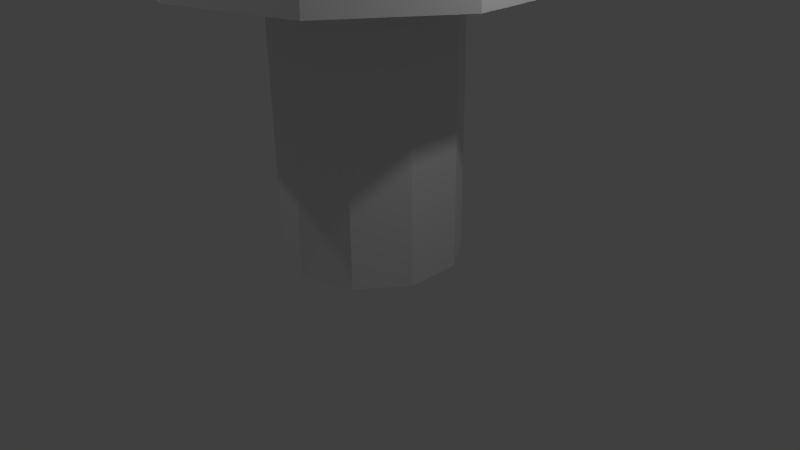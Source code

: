 # Source: mushroom.blend  (saved by Blender 2.70.0; exported with 4.5.12 LTS)
import bpy
from mathutils import Matrix  # noqa: F401  (used for matrix-valued properties, if any)

bpy.ops.wm.read_factory_settings(use_empty=True)
scene = bpy.context.scene
scene.name = 'Scene'

# ---- collections
col_collection_1 = bpy.data.collections.new('Collection 1'); scene.collection.children.link(col_collection_1)

# ---- materials (node trees are filled in below, after node groups)
mat_mushroom = bpy.data.materials.new('mushroom')
mat_mushroom.alpha_threshold = 0.0
mat_mushroom.use_transparent_shadow = False
mat_mushroom.roughness = 0.5
mat_mushroom.line_color = (0.0, 0.0, 0.0, 1.0)

# ---- material node trees

# ---- world
world_world = bpy.data.worlds.new('World'); scene.world = world_world
world_world.color = (0.05088, 0.05088, 0.05088)
world_world.use_sun_shadow = False
world_world.sun_shadow_jitter_overblur = 0.0
world_world.cycles.sampling_method = 'MANUAL'
world_world.cycles.sample_map_resolution = 256

# ---- cameras
cam_camera = bpy.data.cameras.new('Camera')
cam_camera.clip_end = 100.0
cam_camera.lens = 35.0
cam_camera.sensor_width = 32.0
cam_camera.sensor_height = 18.0
cam_camera.ortho_scale = 7.314
cam_camera.dof.focus_distance = 0.0
cam_camera.dof.aperture_fstop = 128.0

# ---- lights
light_point_002 = bpy.data.lights.new('Point.002', 'POINT')
light_point_002.transmission_factor = 0.0
light_point_002.energy = 100.0
light_point_002.shadow_buffer_clip_start = 0.5
light_point_002.shadow_soft_size = 0.1
light_point_002.shadow_maximum_resolution = 0.006
light_point_002.use_absolute_resolution = True
light_point_002.cycles.use_multiple_importance_sampling = False
light_point_001 = bpy.data.lights.new('Point.001', 'POINT')
light_point_001.transmission_factor = 0.0
light_point_001.energy = 100.0
light_point_001.shadow_buffer_clip_start = 0.5
light_point_001.shadow_soft_size = 0.1
light_point_001.shadow_maximum_resolution = 0.006
light_point_001.use_absolute_resolution = True
light_point_001.cycles.use_multiple_importance_sampling = False
light_point = bpy.data.lights.new('Point', 'POINT')
light_point.transmission_factor = 0.0
light_point.energy = 100.0
light_point.shadow_buffer_clip_start = 0.5
light_point.shadow_soft_size = 0.1
light_point.shadow_maximum_resolution = 0.006
light_point.use_absolute_resolution = True
light_point.cycles.use_multiple_importance_sampling = False
light_lamp = bpy.data.lights.new('Lamp', 'POINT')
light_lamp.transmission_factor = 0.0
light_lamp.cutoff_distance = 30.0
light_lamp.energy = 100.0
light_lamp.shadow_buffer_clip_start = 1.001
light_lamp.shadow_soft_size = 0.1
light_lamp.shadow_maximum_resolution = 0.006
light_lamp.use_absolute_resolution = True
light_lamp.cycles.use_multiple_importance_sampling = False

# ---- meshes
me_cylinder = bpy.data.meshes.new('Cylinder')
me_cylinder.from_pydata([(0.0, 0.0, 0.0), (-6.496e-10, -1.392e-08, 6.345), (5.037e-09, 1.142, 3.345), (8.479e-09, 0.9257, 6.345), (0.6714, 0.9241, 3.345), (0.5441, 0.7489, 6.345), (1.086, 0.353, 3.345), (0.8804, 0.2861, 6.345), (1.086, -0.353, 3.345), (0.8804, -0.2861, 6.345), (0.6714, -0.9241, 3.345), (0.5441, -0.7489, 6.345), (-9.482e-08, -1.142, 3.345), (-7.245e-08, -0.9257, 6.345), (-0.6714, -0.9241, 3.345), (-0.5441, -0.7489, 6.345), (-1.086, -0.353, 3.345), (-0.8804, -0.2861, 6.345), (-1.086, 0.353, 3.345), (-0.8804, 0.2861, 6.345), (-0.6714, 0.9241, 3.345), (-0.5441, 0.7489, 6.345), (-6.496e-10, 1.5, 6.045), (0.8817, 1.214, 6.045), (1.427, 0.4635, 6.045), (1.427, -0.4635, 6.045), (0.8817, -1.214, 6.045), (-1.318e-07, -1.5, 6.045), (-0.8817, -1.214, 6.045), (-1.427, -0.4635, 6.045), (-1.427, 0.4635, 6.045), (-0.8817, 1.214, 6.045), (1.494, 2.057, 3.597), (2.418, 0.7856, 3.597), (2.418, -0.7856, 3.597), (1.494, -2.057, 3.597), (-2.311e-07, -2.542, 3.597), (-1.494, -2.057, 3.597), (-2.418, -0.7856, 3.597), (-2.418, 0.7856, 3.597), (-1.494, 2.057, 3.597), (-8.886e-09, 2.542, 3.597), (1.421, 1.955, 4.686), (2.299, 0.7469, 4.686), (2.299, -0.7469, 4.686), (1.421, -1.955, 4.686), (-2.163e-07, -2.417, 4.686), (-1.421, -1.955, 4.686), (-2.299, -0.7469, 4.686), (-2.299, 0.7469, 4.686), (-1.421, 1.955, 4.686), (-4.992e-09, 2.417, 4.686), (5.037e-09, 1.142, 0.1314), (0.6714, 0.9241, 0.1314), (1.086, 0.353, 0.1314), (1.086, -0.353, 0.1314), (0.6714, -0.9241, 0.1314), (-9.482e-08, -1.142, 0.1314), (-0.6714, -0.9241, 0.1314), (-1.086, -0.353, 0.1314), (-1.086, 0.353, 0.1314), (-0.6714, 0.9241, 0.1314), (4.469e-09, 0.8976, 0.0), (0.5276, 0.7262, 0.0), (0.8537, 0.2774, 0.0), (0.8537, -0.2774, 0.0), (0.5276, -0.7262, 0.0), (-7.4e-08, -0.8976, 0.0), (-0.5276, -0.7262, 0.0), (-0.8537, -0.2774, 0.0), (-0.8537, 0.2774, 0.0), (-0.5276, 0.7262, 0.0)], [], [(2, 4, 53, 52), (1, 5, 3), (22, 3, 5, 23), (4, 6, 54, 53), (1, 7, 5), (23, 5, 7, 24), (6, 8, 55, 54), (1, 9, 7), (24, 7, 9, 25), (8, 10, 56, 55), (1, 11, 9), (25, 9, 11, 26), (10, 12, 57, 56), (1, 13, 11), (26, 11, 13, 27), (12, 14, 58, 57), (1, 15, 13), (27, 13, 15, 28), (14, 16, 59, 58), (1, 17, 15), (28, 15, 17, 29), (16, 18, 60, 59), (1, 19, 17), (29, 17, 19, 30), (18, 20, 61, 60), (1, 21, 19), (30, 19, 21, 31), (20, 2, 52, 61), (1, 3, 21), (31, 21, 3, 22), (51, 22, 23, 42), (42, 23, 24, 43), (43, 24, 25, 44), (44, 25, 26, 45), (45, 26, 27, 46), (46, 27, 28, 47), (47, 28, 29, 48), (48, 29, 30, 49), (49, 30, 31, 50), (50, 31, 22, 51), (2, 41, 32, 4), (4, 32, 33, 6), (6, 33, 34, 8), (8, 34, 35, 10), (10, 35, 36, 12), (12, 36, 37, 14), (14, 37, 38, 16), (16, 38, 39, 18), (18, 39, 40, 20), (20, 40, 41, 2), (41, 51, 42, 32), (32, 42, 43, 33), (33, 43, 44, 34), (34, 44, 45, 35), (35, 45, 46, 36), (36, 46, 47, 37), (37, 47, 48, 38), (38, 48, 49, 39), (39, 49, 50, 40), (40, 50, 51, 41), (52, 53, 63, 62), (53, 54, 64, 63), (54, 55, 65, 64), (55, 56, 66, 65), (56, 57, 67, 66), (57, 58, 68, 67), (58, 59, 69, 68), (59, 60, 70, 69), (60, 61, 71, 70), (61, 52, 62, 71), (0, 62, 63), (0, 63, 64), (0, 64, 65), (0, 65, 66), (0, 66, 67), (0, 67, 68), (0, 68, 69), (0, 69, 70), (0, 70, 71), (0, 71, 62)])
_uv = me_cylinder.uv_layers.new(name='UVMap')
_uv.uv.foreach_set('vector', [0.2903, 0.9145, 0.2584, 0.9159, 0.2572, 0.422, 0.288, 0.4206, 0.7484, 0.2369, 0.713, 0.2399, 0.7181, 0.2185, 0.6966, 0.2046, 0.7181, 0.2185, 0.713, 0.2399, 0.6875, 0.2412, 0.2584, 0.9159, 0.2259, 0.9163, 0.2264, 0.4223, 0.2572, 0.422, 0.7484, 0.2369, 0.7215, 0.2601, 0.713, 0.2399, 0.6875, 0.2412, 0.713, 0.2399, 0.7215, 0.2601, 0.7016, 0.2762, 0.2259, 0.9163, 0.1937, 0.9153, 0.1956, 0.4214, 0.2264, 0.4223, 0.7484, 0.2369, 0.7403, 0.2715, 0.7215, 0.2601, 0.7016, 0.2762, 0.7215, 0.2601, 0.7403, 0.2715, 0.7337, 0.2963, 0.1937, 0.9153, 0.1623, 0.9135, 0.1648, 0.4196, 0.1956, 0.4214, 0.7484, 0.2369, 0.7622, 0.2697, 0.7403, 0.2715, 0.7337, 0.2963, 0.7403, 0.2715, 0.7622, 0.2697, 0.7714, 0.2936, 0.1623, 0.9135, 0.1319, 0.9116, 0.1341, 0.4176, 0.1648, 0.4196, 0.7484, 0.2369, 0.7788, 0.2554, 0.7622, 0.2697, 0.7714, 0.2936, 0.7622, 0.2697, 0.7788, 0.2554, 0.8003, 0.2693, 0.1319, 0.9116, 0.1023, 0.9101, 0.1034, 0.4162, 0.1341, 0.4176, 0.7484, 0.2369, 0.7838, 0.234, 0.7788, 0.2554, 0.8003, 0.2693, 0.7788, 0.2554, 0.7838, 0.234, 0.8094, 0.2327, 0.1023, 0.9101, 0.07306, 0.9098, 0.07268, 0.4159, 0.1034, 0.4162, 0.7484, 0.2369, 0.7754, 0.2138, 0.7838, 0.234, 0.8094, 0.2327, 0.7838, 0.234, 0.7754, 0.2138, 0.7952, 0.1976, 0.3805, 0.9098, 0.3512, 0.9108, 0.3494, 0.4168, 0.3801, 0.4159, 0.7484, 0.2369, 0.7566, 0.2024, 0.7754, 0.2138, 0.7952, 0.1976, 0.7754, 0.2138, 0.7566, 0.2024, 0.7632, 0.1776, 0.3512, 0.9108, 0.3212, 0.9125, 0.3187, 0.4186, 0.3494, 0.4168, 0.7484, 0.2369, 0.7347, 0.2042, 0.7566, 0.2024, 0.7632, 0.1776, 0.7566, 0.2024, 0.7347, 0.2042, 0.7255, 0.1803, 0.3212, 0.9125, 0.2903, 0.9145, 0.288, 0.4206, 0.3187, 0.4186, 0.7484, 0.2369, 0.7181, 0.2185, 0.7347, 0.2042, 0.7255, 0.1803, 0.7347, 0.2042, 0.7181, 0.2185, 0.6966, 0.2046, 0.6347, 0.1576, 0.6966, 0.2046, 0.6875, 0.2412, 0.6098, 0.2396, 0.6098, 0.2396, 0.6875, 0.2412, 0.7016, 0.2762, 0.6378, 0.3206, 0.6378, 0.3206, 0.7016, 0.2762, 0.7337, 0.2963, 0.7081, 0.3696, 0.7081, 0.3696, 0.7337, 0.2963, 0.7714, 0.2936, 0.7938, 0.368, 0.7938, 0.368, 0.7714, 0.2936, 0.8003, 0.2693, 0.8622, 0.3163, 0.8622, 0.3163, 0.8003, 0.2693, 0.8094, 0.2327, 0.8871, 0.2343, 0.8871, 0.2343, 0.8094, 0.2327, 0.7952, 0.1976, 0.8591, 0.1533, 0.8591, 0.1533, 0.7952, 0.1976, 0.7632, 0.1776, 0.7888, 0.1042, 0.7888, 0.1042, 0.7632, 0.1776, 0.7255, 0.1803, 0.7031, 0.1059, 0.7031, 0.1059, 0.7255, 0.1803, 0.6966, 0.2046, 0.6347, 0.1576, 0.2903, 0.9145, 0.289, 0.955, 0.2577, 0.9582, 0.2584, 0.9159, 0.2584, 0.9159, 0.2577, 0.9582, 0.2262, 0.9589, 0.2259, 0.9163, 0.2259, 0.9163, 0.2262, 0.9589, 0.1947, 0.9568, 0.1937, 0.9153, 0.1937, 0.9153, 0.1947, 0.9568, 0.1636, 0.9529, 0.1623, 0.9135, 0.1623, 0.9135, 0.1636, 0.9529, 0.133, 0.9484, 0.1319, 0.9116, 0.1319, 0.9116, 0.133, 0.9484, 0.1028, 0.9453, 0.1023, 0.9101, 0.1023, 0.9101, 0.1028, 0.9453, 0.07286, 0.9446, 0.07306, 0.9098, 0.3805, 0.9098, 0.3803, 0.9446, 0.3503, 0.9466, 0.3512, 0.9108, 0.3512, 0.9108, 0.3503, 0.9466, 0.3199, 0.9506, 0.3212, 0.9125, 0.3212, 0.9125, 0.3199, 0.9506, 0.289, 0.955, 0.2903, 0.9145, 0.5692, 0.1067, 0.6347, 0.1576, 0.6098, 0.2396, 0.5269, 0.2369, 0.5269, 0.2369, 0.6098, 0.2396, 0.6378, 0.3206, 0.5692, 0.3671, 0.5692, 0.3671, 0.6378, 0.3206, 0.7081, 0.3696, 0.68, 0.4476, 0.68, 0.4476, 0.7081, 0.3696, 0.7938, 0.368, 0.8169, 0.4476, 0.8169, 0.4476, 0.7938, 0.368, 0.8622, 0.3163, 0.9276, 0.3671, 0.9276, 0.3671, 0.8622, 0.3163, 0.8871, 0.2343, 0.9699, 0.2369, 0.9699, 0.2369, 0.8871, 0.2343, 0.8591, 0.1533, 0.9276, 0.1067, 0.9276, 0.1067, 0.8591, 0.1533, 0.7888, 0.1042, 0.8169, 0.02627, 0.8169, 0.02627, 0.7888, 0.1042, 0.7031, 0.1059, 0.68, 0.02627, 0.68, 0.02627, 0.7031, 0.1059, 0.6347, 0.1576, 0.5692, 0.1067, 0.288, 0.4206, 0.2572, 0.422, 0.2571, 0.4012, 0.2879, 0.4001, 0.2572, 0.422, 0.2264, 0.4223, 0.2264, 0.4014, 0.2571, 0.4012, 0.2264, 0.4223, 0.1956, 0.4214, 0.1956, 0.4007, 0.2264, 0.4014, 0.1956, 0.4214, 0.1648, 0.4196, 0.1649, 0.3993, 0.1956, 0.4007, 0.1648, 0.4196, 0.1341, 0.4176, 0.1342, 0.3978, 0.1649, 0.3993, 0.1341, 0.4176, 0.1034, 0.4162, 0.1034, 0.3966, 0.1342, 0.3978, 0.1034, 0.4162, 0.07268, 0.4159, 0.07266, 0.3964, 0.1034, 0.3966, 0.3801, 0.4159, 0.3494, 0.4168, 0.3494, 0.3971, 0.3801, 0.3964, 0.3494, 0.4168, 0.3187, 0.4186, 0.3186, 0.3985, 0.3494, 0.3971, 0.3187, 0.4186, 0.288, 0.4206, 0.2879, 0.4001, 0.3186, 0.3985, 0.3529, 0.2452, 0.2879, 0.4001, 0.2571, 0.4012, 0.3529, 0.2452, 0.2571, 0.4012, 0.2264, 0.4014, 0.3529, 0.2452, 0.2264, 0.4014, 0.1956, 0.4007, 0.0454, 0.2452, 0.1956, 0.4007, 0.1649, 0.3993, 0.0454, 0.2452, 0.1649, 0.3993, 0.1342, 0.3978, 0.0454, 0.2452, 0.1342, 0.3978, 0.1034, 0.3966, 0.0454, 0.2452, 0.1034, 0.3966, 0.07266, 0.3964, 0.3529, 0.2452, 0.3801, 0.3964, 0.3494, 0.3971, 0.3529, 0.2452, 0.3494, 0.3971, 0.3186, 0.3985, 0.3529, 0.2452, 0.3186, 0.3985, 0.2879, 0.4001])
me_cylinder.materials.append(mat_mushroom)
me_cylinder.use_remesh_preserve_volume = False
me_cylinder.use_remesh_preserve_attributes = False
me_cylinder.use_mirror_vertex_groups = False
me_cylinder.update()

# ---- objects
ob_point_002 = bpy.data.objects.new('Point.002', light_point_002)
ob_point_001 = bpy.data.objects.new('Point.001', light_point_001)
ob_point = bpy.data.objects.new('Point', light_point)
ob_mushroom = bpy.data.objects.new('mushroom', me_cylinder)
ob_lamp = bpy.data.objects.new('Lamp', light_lamp)
ob_camera = bpy.data.objects.new('Camera', cam_camera)

# ---- transforms, parenting, visibility, modifiers, constraints
ob_point_002.location = (-0.2255, 0.3207, -2.587)
ob_point_002.lineart.crease_threshold = 0.0
ob_point_001.location = (-2.326, -4.424, 8.268)
ob_point_001.lineart.crease_threshold = 0.0
ob_point.location = (-4.475, 10.57, 5.019)
ob_point.lineart.crease_threshold = 0.0
ob_mushroom.location = (6.496e-10, 1.392e-08, 0.0)
ob_mushroom.lineart.crease_threshold = 0.0
ob_lamp.location = (4.076, -0.2303, 5.904)
ob_lamp.rotation_euler = (0.6503, 0.05522, 1.866)
ob_lamp.lock_rotations_4d = False
ob_lamp.empty_display_type = 'ARROWS'
ob_lamp.color = (0.0, 0.0, 0.0, 0.0)
ob_lamp.lineart.crease_threshold = 0.0
ob_camera.location = (7.481, -6.508, 5.344)
ob_camera.rotation_euler = (1.109, 0.01082, 0.8149)
ob_camera.lock_rotations_4d = False
ob_camera.empty_display_type = 'ARROWS'
ob_camera.color = (0.0, 0.0, 0.0, 0.0)
ob_camera.display_type = 'WIRE'
ob_camera.lineart.crease_threshold = 0.0

# ---- collection membership
col_collection_1.objects.link(ob_point_002)
col_collection_1.objects.link(ob_point_001)
col_collection_1.objects.link(ob_point)
col_collection_1.objects.link(ob_mushroom)
col_collection_1.objects.link(ob_lamp)
col_collection_1.objects.link(ob_camera)

# ---- scene / render settings (as saved in the file)
scene.camera = ob_camera
scene.frame_start = 1; scene.frame_end = 250; scene.frame_set(1)
scene.render.engine = 'BLENDER_EEVEE_NEXT'
scene.render.resolution_percentage = 50
scene.render.dither_intensity = 0.0
scene.cycles.use_denoising = False
scene.cycles.samples = 10
scene.cycles.sampling_pattern = 'TABULATED_SOBOL'
scene.cycles.light_sampling_threshold = 0.0
scene.cycles.use_adaptive_sampling = False
scene.cycles.use_light_tree = False
scene.cycles.blur_glossy = 0.0
scene.cycles.volume_bounces = 1
scene.cycles.pixel_filter_type = 'GAUSSIAN'
scene.cycles.sample_clamp_indirect = 0.0
scene.view_settings.view_transform = 'Standard'
bpy.context.view_layer.update()

